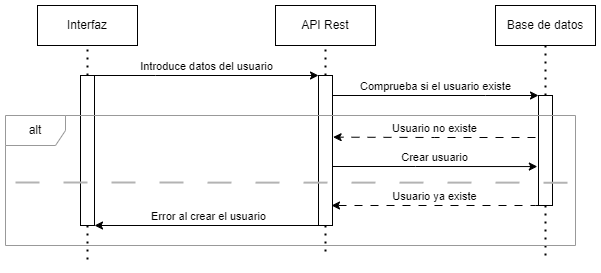

The diagram above was exported from draw.io. Its source (the exported page's mxGraphModel, read from the mxfile embedded in the PNG):
<mxGraphModel dx="1050" dy="629" grid="1" gridSize="10" guides="1" tooltips="1" connect="1" arrows="1" fold="1" page="1" pageScale="1" pageWidth="827" pageHeight="1169" math="0" shadow="0">
  <root>
    <mxCell id="0" />
    <mxCell id="1" parent="0" />
    <mxCell id="umclrwHkf_NRGfWMYyDL-1" value="Interfaz" style="rounded=0;whiteSpace=wrap;html=1;" parent="1" vertex="1">
      <mxGeometry x="52" y="30" width="100" height="40" as="geometry" />
    </mxCell>
    <mxCell id="umclrwHkf_NRGfWMYyDL-2" value="" style="endArrow=none;dashed=1;html=1;dashPattern=1 3;strokeWidth=2;rounded=0;entryX=0.5;entryY=1;entryDx=0;entryDy=0;exitX=0.5;exitY=0;exitDx=0;exitDy=0;" parent="1" source="umclrwHkf_NRGfWMYyDL-9" target="umclrwHkf_NRGfWMYyDL-1" edge="1">
      <mxGeometry width="50" height="50" relative="1" as="geometry">
        <mxPoint x="102" y="120" as="sourcePoint" />
        <mxPoint x="101.30000000000001" y="80" as="targetPoint" />
      </mxGeometry>
    </mxCell>
    <mxCell id="umclrwHkf_NRGfWMYyDL-3" value="API Rest" style="rounded=0;whiteSpace=wrap;html=1;" parent="1" vertex="1">
      <mxGeometry x="290" y="30" width="100" height="40" as="geometry" />
    </mxCell>
    <mxCell id="umclrwHkf_NRGfWMYyDL-4" value="" style="endArrow=none;dashed=1;html=1;dashPattern=1 3;strokeWidth=2;rounded=0;exitX=0.5;exitY=0;exitDx=0;exitDy=0;" parent="1" source="umclrwHkf_NRGfWMYyDL-13" target="umclrwHkf_NRGfWMYyDL-3" edge="1">
      <mxGeometry width="50" height="50" relative="1" as="geometry">
        <mxPoint x="340" y="120" as="sourcePoint" />
        <mxPoint x="339.29999999999995" y="80" as="targetPoint" />
      </mxGeometry>
    </mxCell>
    <mxCell id="umclrwHkf_NRGfWMYyDL-5" value="Base de datos" style="rounded=0;whiteSpace=wrap;html=1;" parent="1" vertex="1">
      <mxGeometry x="510" y="30" width="100" height="40" as="geometry" />
    </mxCell>
    <mxCell id="umclrwHkf_NRGfWMYyDL-6" value="" style="endArrow=none;dashed=1;html=1;dashPattern=1 3;strokeWidth=2;rounded=0;exitX=0.5;exitY=0;exitDx=0;exitDy=0;" parent="1" source="umclrwHkf_NRGfWMYyDL-22" target="umclrwHkf_NRGfWMYyDL-5" edge="1">
      <mxGeometry width="50" height="50" relative="1" as="geometry">
        <mxPoint x="560.0000000000002" y="140" as="sourcePoint" />
        <mxPoint x="559.3" y="80" as="targetPoint" />
      </mxGeometry>
    </mxCell>
    <mxCell id="umclrwHkf_NRGfWMYyDL-7" value="Introduce datos del usuario" style="edgeStyle=orthogonalEdgeStyle;rounded=0;orthogonalLoop=1;jettySize=auto;html=1;entryX=0;entryY=0;entryDx=0;entryDy=0;verticalAlign=bottom;" parent="1" source="umclrwHkf_NRGfWMYyDL-9" target="umclrwHkf_NRGfWMYyDL-13" edge="1">
      <mxGeometry relative="1" as="geometry">
        <Array as="points">
          <mxPoint x="170" y="100" />
          <mxPoint x="170" y="100" />
        </Array>
      </mxGeometry>
    </mxCell>
    <mxCell id="umclrwHkf_NRGfWMYyDL-8" style="edgeStyle=orthogonalEdgeStyle;rounded=0;orthogonalLoop=1;jettySize=auto;html=1;dashed=1;dashPattern=1 3;strokeColor=default;strokeWidth=2;align=center;verticalAlign=middle;fontFamily=Helvetica;fontSize=11;fontColor=default;labelBackgroundColor=default;endArrow=none;endFill=0;curved=0;" parent="1" source="umclrwHkf_NRGfWMYyDL-9" edge="1">
      <mxGeometry relative="1" as="geometry">
        <mxPoint x="102" y="290" as="targetPoint" />
      </mxGeometry>
    </mxCell>
    <mxCell id="umclrwHkf_NRGfWMYyDL-9" value="" style="rounded=0;whiteSpace=wrap;html=1;" parent="1" vertex="1">
      <mxGeometry x="95" y="100" width="14" height="150" as="geometry" />
    </mxCell>
    <mxCell id="umclrwHkf_NRGfWMYyDL-12" style="edgeStyle=orthogonalEdgeStyle;rounded=0;orthogonalLoop=1;jettySize=auto;html=1;dashed=1;dashPattern=1 3;strokeColor=default;strokeWidth=2;align=center;verticalAlign=middle;fontFamily=Helvetica;fontSize=11;fontColor=default;labelBackgroundColor=default;endArrow=none;endFill=0;curved=0;" parent="1" source="umclrwHkf_NRGfWMYyDL-13" edge="1">
      <mxGeometry relative="1" as="geometry">
        <mxPoint x="340" y="280" as="targetPoint" />
      </mxGeometry>
    </mxCell>
    <mxCell id="TATX8Xrz-kuhxb2Gg3_f-1" value="Comprueba si el usuario existe" style="edgeStyle=orthogonalEdgeStyle;rounded=0;orthogonalLoop=1;jettySize=auto;html=1;entryX=0;entryY=0;entryDx=0;entryDy=0;verticalAlign=bottom;" parent="1" source="umclrwHkf_NRGfWMYyDL-13" target="umclrwHkf_NRGfWMYyDL-22" edge="1">
      <mxGeometry relative="1" as="geometry">
        <Array as="points">
          <mxPoint x="500" y="120" />
          <mxPoint x="500" y="120" />
        </Array>
      </mxGeometry>
    </mxCell>
    <mxCell id="lvcmemeVNJrWsfBKRxQH-5" value="Error al crear el usuario" style="edgeStyle=orthogonalEdgeStyle;rounded=0;orthogonalLoop=1;jettySize=auto;html=1;entryX=1;entryY=1;entryDx=0;entryDy=0;verticalAlign=bottom;" parent="1" target="umclrwHkf_NRGfWMYyDL-9" edge="1">
      <mxGeometry relative="1" as="geometry">
        <mxPoint x="330" y="250" as="sourcePoint" />
        <Array as="points">
          <mxPoint x="334" y="250" />
        </Array>
      </mxGeometry>
    </mxCell>
    <mxCell id="umclrwHkf_NRGfWMYyDL-13" value="" style="rounded=0;whiteSpace=wrap;html=1;" parent="1" vertex="1">
      <mxGeometry x="333" y="100" width="14" height="150" as="geometry" />
    </mxCell>
    <mxCell id="umclrwHkf_NRGfWMYyDL-21" style="edgeStyle=orthogonalEdgeStyle;rounded=0;orthogonalLoop=1;jettySize=auto;html=1;dashed=1;dashPattern=1 3;strokeColor=default;strokeWidth=2;align=center;verticalAlign=middle;fontFamily=Helvetica;fontSize=11;fontColor=default;labelBackgroundColor=default;endArrow=none;endFill=0;curved=0;" parent="1" source="umclrwHkf_NRGfWMYyDL-22" edge="1">
      <mxGeometry relative="1" as="geometry">
        <mxPoint x="560" y="280" as="targetPoint" />
      </mxGeometry>
    </mxCell>
    <mxCell id="umclrwHkf_NRGfWMYyDL-22" value="" style="rounded=0;whiteSpace=wrap;html=1;" parent="1" vertex="1">
      <mxGeometry x="553" y="120" width="14" height="110" as="geometry" />
    </mxCell>
    <mxCell id="umclrwHkf_NRGfWMYyDL-23" value="Usuario no existe" style="edgeStyle=orthogonalEdgeStyle;rounded=0;orthogonalLoop=1;jettySize=auto;html=1;entryX=1.044;entryY=0.411;entryDx=0;entryDy=0;verticalAlign=bottom;dashed=1;dashPattern=8 8;strokeColor=default;align=center;fontFamily=Helvetica;fontSize=11;fontColor=default;labelBackgroundColor=default;endArrow=classic;entryPerimeter=0;" parent="1" target="umclrwHkf_NRGfWMYyDL-13" edge="1">
      <mxGeometry relative="1" as="geometry">
        <Array as="points">
          <mxPoint x="449" y="162" />
        </Array>
        <mxPoint x="550" y="162" as="sourcePoint" />
      </mxGeometry>
    </mxCell>
    <mxCell id="gJKXGsyTf3IHwQlQwOu1-1" value="alt" style="shape=umlFrame;whiteSpace=wrap;html=1;pointerEvents=0;strokeColor=#999999;" parent="1" vertex="1">
      <mxGeometry x="20" y="140" width="570" height="130" as="geometry" />
    </mxCell>
    <mxCell id="nDftbUrkFXyjqxWOdb3H-1" value="Crear usuario" style="edgeStyle=orthogonalEdgeStyle;rounded=0;orthogonalLoop=1;jettySize=auto;html=1;entryX=-0.084;entryY=0.646;entryDx=0;entryDy=0;entryPerimeter=0;verticalAlign=bottom;" parent="1" source="umclrwHkf_NRGfWMYyDL-13" target="umclrwHkf_NRGfWMYyDL-22" edge="1">
      <mxGeometry relative="1" as="geometry">
        <Array as="points">
          <mxPoint x="430" y="191" />
          <mxPoint x="430" y="191" />
        </Array>
      </mxGeometry>
    </mxCell>
    <mxCell id="lvcmemeVNJrWsfBKRxQH-2" value="" style="endArrow=none;dashed=1;html=1;strokeWidth=2;rounded=0;entryX=1.001;entryY=0.517;entryDx=0;entryDy=0;entryPerimeter=0;dashPattern=12 12;strokeColor=#B3B3B3;" parent="1" target="gJKXGsyTf3IHwQlQwOu1-1" edge="1">
      <mxGeometry width="50" height="50" relative="1" as="geometry">
        <mxPoint x="30" y="207" as="sourcePoint" />
        <mxPoint x="480" y="100" as="targetPoint" />
      </mxGeometry>
    </mxCell>
    <mxCell id="lvcmemeVNJrWsfBKRxQH-3" value="Usuario ya existe" style="edgeStyle=orthogonalEdgeStyle;rounded=0;orthogonalLoop=1;jettySize=auto;html=1;verticalAlign=bottom;dashed=1;dashPattern=8 8;strokeColor=default;align=center;fontFamily=Helvetica;fontSize=11;fontColor=default;labelBackgroundColor=default;endArrow=classic;exitX=0;exitY=1;exitDx=0;exitDy=0;" parent="1" source="umclrwHkf_NRGfWMYyDL-22" edge="1">
      <mxGeometry relative="1" as="geometry">
        <Array as="points">
          <mxPoint x="550" y="230" />
          <mxPoint x="550" y="230" />
        </Array>
        <mxPoint x="692" y="179" as="sourcePoint" />
        <mxPoint x="346" y="230" as="targetPoint" />
      </mxGeometry>
    </mxCell>
  </root>
</mxGraphModel>